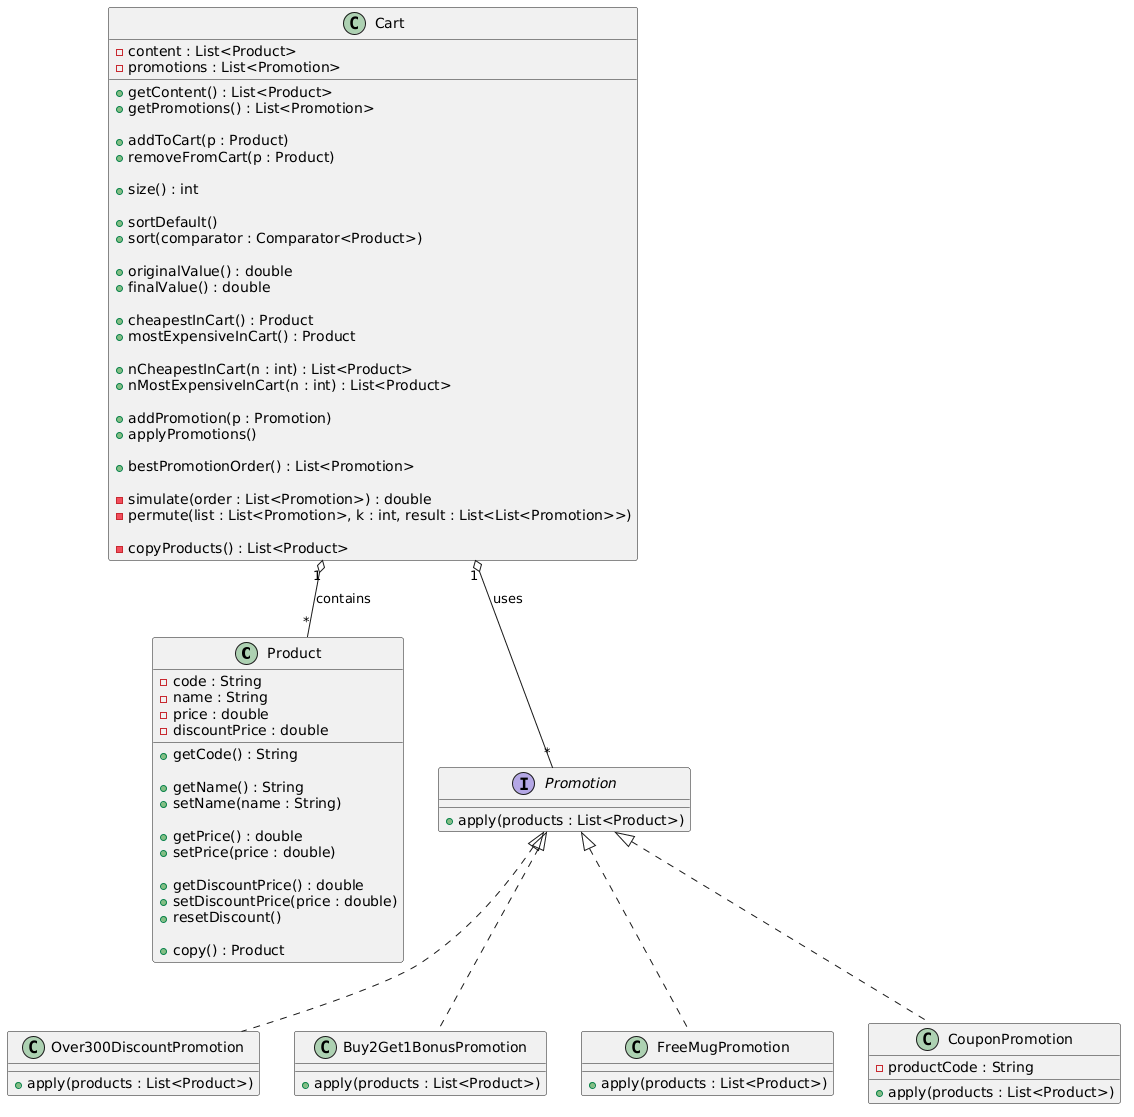

The diagram above was rendered by PlantUML. Its source (embedded in the PNG):
@startuml
' ====== KLASY ======

class Product {
  - code : String
  - name : String
  - price : double
  - discountPrice : double

  + getCode() : String

  + getName() : String
  + setName(name : String)

  + getPrice() : double
  + setPrice(price : double)

  + getDiscountPrice() : double
  + setDiscountPrice(price : double)
  + resetDiscount()

  + copy() : Product
}

class Cart {
  - content : List<Product>
  - promotions : List<Promotion>

  + getContent() : List<Product>
  + getPromotions() : List<Promotion>

  + addToCart(p : Product)
  + removeFromCart(p : Product)

  + size() : int

  + sortDefault()
  + sort(comparator : Comparator<Product>)

  + originalValue() : double
  + finalValue() : double

  + cheapestInCart() : Product
  + mostExpensiveInCart() : Product

  + nCheapestInCart(n : int) : List<Product>
  + nMostExpensiveInCart(n : int) : List<Product>

  + addPromotion(p : Promotion)
  + applyPromotions()

  + bestPromotionOrder() : List<Promotion>

  - simulate(order : List<Promotion>) : double
  - permute(list : List<Promotion>, k : int, result : List<List<Promotion>>)

  - copyProducts() : List<Product>
}

interface Promotion {
  + apply(products : List<Product>)
}

class Over300DiscountPromotion {
  + apply(products : List<Product>)
}

class Buy2Get1BonusPromotion {
  + apply(products : List<Product>)
}

class FreeMugPromotion {
  + apply(products : List<Product>)
}

class CouponPromotion {
  - productCode : String
  + apply(products : List<Product>)
}

' ====== RELACJE ======

Cart "1" o-- "*" Product : contains
Cart "1" o-- "*" Promotion : uses

Promotion <|.. Over300DiscountPromotion
Promotion <|.. Buy2Get1BonusPromotion
Promotion <|.. FreeMugPromotion
Promotion <|.. CouponPromotion
@enduml